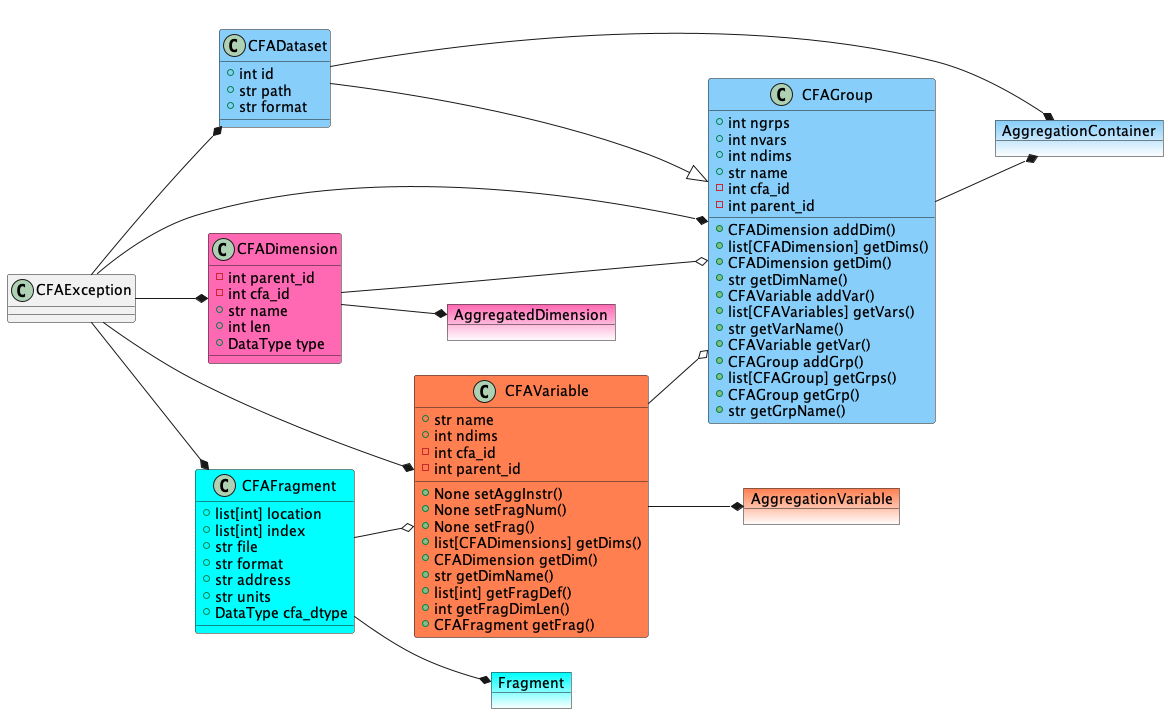

The diagram above was rendered by PlantUML. Its source (embedded in the PNG):
@startuml cfa_class_diagram
left to right direction

class CFADataset #lightskyblue{
    +int id
    +str path
    +str format
}

object AggregationContainer #lightskyblue-white{
}

class CFAGroup #lightskyblue{
    +int ngrps
    +int nvars
    +int ndims
    +str name
    -int cfa_id
    -int parent_id
    +CFADimension addDim()
    +list[CFADimension] getDims()
    +CFADimension getDim()
    +str getDimName()
    +CFAVariable addVar()
    +list[CFAVariables] getVars()
    +str getVarName()
    +CFAVariable getVar()
    +CFAGroup addGrp()
    +list[CFAGroup] getGrps()
    +CFAGroup getGrp()
    +str getGrpName()
}

class CFADimension #hotpink{
    -int parent_id
    -int cfa_id
    +str name
    +int len
    +DataType type
}

object AggregatedDimension #hotpink-white{
}

class CFAVariable #coral{
    +str name
    +int ndims
    -int cfa_id
    -int parent_id
    +None setAggInstr()
    +None setFragNum()
    +None setFrag()
    +list[CFADimensions] getDims()
    +CFADimension getDim()
    +str getDimName()
    +list[int] getFragDef()
    +int getFragDimLen()
    +CFAFragment getFrag()
}

object AggregationVariable #coral-white{
}

class CFAFragment #cyan{
    +list[int] location
    +list[int] index
    +str file
    +str format
    +str address
    +str units
    +DataType cfa_dtype
}

object Fragment #cyan-white{

}

class CFAException{

}

CFADataset ---|> CFAGroup
CFADimension --o CFAGroup
CFAVariable --o CFAGroup
CFAFragment --o CFAVariable

CFAException --* CFAGroup
CFAException --* CFAVariable
CFAException --* CFADimension
CFAException --* CFADataset
CFAException --* CFAFragment

CFADataset --* AggregationContainer
CFAGroup --* AggregationContainer
CFADimension --* AggregatedDimension
CFAVariable --* AggregationVariable

CFAFragment --* Fragment
@enduml